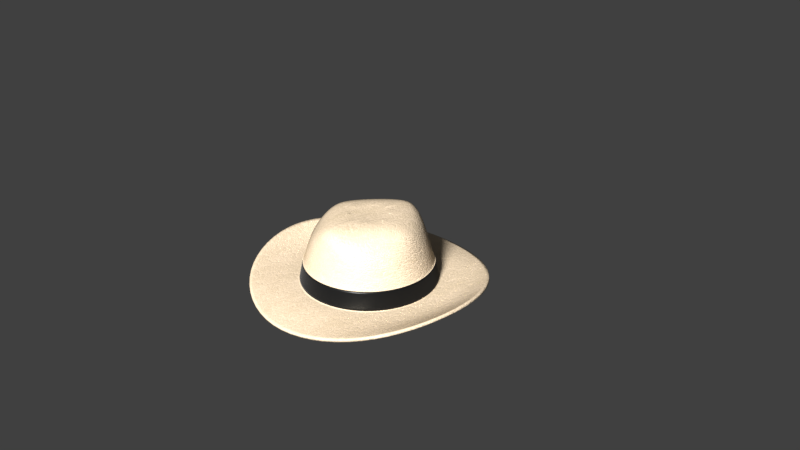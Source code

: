 # Source: Fedora.blend  (saved by Blender 2.79.0; exported with 4.5.12 LTS)
import bpy
from mathutils import Matrix  # noqa: F401  (used for matrix-valued properties, if any)

bpy.ops.wm.read_factory_settings(use_empty=True)
scene = bpy.context.scene
scene.name = 'Scene'

# ---- collections
col_collection_1 = bpy.data.collections.new('Collection 1'); scene.collection.children.link(col_collection_1)

# ---- materials (node trees are filled in below, after node groups)
mat_leather_white = bpy.data.materials.new('leather_white')
mat_leather_white.alpha_threshold = 0.0
mat_leather_white.diffuse_color = (0.5906, 0.4735, 0.3372, 1.0)
mat_leather_white.roughness = 0.5
mat_leather_white.line_color = (0.0, 0.0, 0.0, 1.0)
mat_rubber = bpy.data.materials.new('Rubber')
mat_rubber.alpha_threshold = 0.0
mat_rubber.roughness = 0.5

# ---- node groups
ng_leather = bpy.data.node_groups.new('Leather', 'ShaderNodeTree')
_s = ng_leather.interface.new_socket(name='Pattern', in_out='OUTPUT', socket_type='NodeSocketColor')
_s = ng_leather.interface.new_socket(name='Bump', in_out='OUTPUT', socket_type='NodeSocketColor')
_s.default_value = (0.0, 0.0, 0.0, 0.0)
_s = ng_leather.interface.new_socket(name='Bands1', in_out='INPUT', socket_type='NodeSocketVector')
_s.min_value = -1.0
_s.max_value = 1.0
_s = ng_leather.interface.new_socket(name='Bands2', in_out='INPUT', socket_type='NodeSocketVector')
_s.min_value = 0.0
_s.max_value = 1.0
_s = ng_leather.interface.new_socket(name='Scale', in_out='INPUT', socket_type='NodeSocketFloat')
_s.default_value = 25.0
_s.min_value = -1000.0
_s.max_value = 1000.0
_s = ng_leather.interface.new_socket(name='Gamma', in_out='INPUT', socket_type='NodeSocketFloat')
_s.default_value = 8.0
_s.min_value = 0.001
_s.max_value = 10.0
_s = ng_leather.interface.new_socket(name='Distortion', in_out='INPUT', socket_type='NodeSocketFloat')
_s.default_value = 9.0
_s.min_value = -1000.0
_s.max_value = 1000.0
_N = ng_leather.nodes; _L = ng_leather.links
n0 = _N.new('ShaderNodeTexWave'); n0.name = 'Wave Texture.001'; n0.location = (-505, -187)
n0.width = 186
n0.bands_direction = 'DIAGONAL'
n0.rings_direction = 'SPHERICAL'
n0.inputs[3].default_value = 6.0
n0.inputs[4].default_value = 1.5
n0.inputs[6].default_value = 1.571
n1 = _N.new('ShaderNodeTexWave'); n1.name = 'Wave Texture'; n1.location = (-495, 45)
n1.width = 173
n1.bands_direction = 'DIAGONAL'
n1.rings_direction = 'SPHERICAL'
n1.inputs[3].default_value = 6.0
n1.inputs[4].default_value = 1.5
n1.inputs[6].default_value = 1.571
n2 = _N.new('ShaderNodeValToRGB'); n2.name = 'ColorRamp.001'; n2.location = (-93, -116)
n2.width = 235
n2.color_ramp.interpolation = 'EASE'
while len(n2.color_ramp.elements) > 1: n2.color_ramp.elements.remove(n2.color_ramp.elements[-1])
n2.color_ramp.elements[0].position = 0.0; n2.color_ramp.elements[0].color = (0.5, 0.5, 0.5, 1.0)
_e = n2.color_ramp.elements.new(0.9299); _e.color = (0.2753, 0.2753, 0.2753, 1.0)
_e = n2.color_ramp.elements.new(0.965); _e.color = (0.1376, 0.1376, 0.1376, 1.0)
_e = n2.color_ramp.elements.new(1.0); _e.color = (0.0, 0.0, 0.0, 1.0)
n3 = _N.new('ShaderNodeGamma'); n3.name = 'Gamma'; n3.location = (505, -153)
n3.width = 127
n4 = _N.new('ShaderNodeMath'); n4.name = 'Math.001'; n4.location = (-265, -217)
n4.width = 120
n4.operation = 'POWER'
n4.use_clamp = True
n4.inputs[1].default_value = 10.0
n5 = _N.new('ShaderNodeMix'); n5.name = 'Mix'; n5.location = (212, -95)
n5.width = 129
n5.data_type = 'RGBA'
n5.blend_type = 'DARKEN'
n6 = _N.new('ShaderNodeMix'); n6.name = 'Mix.001'; n6.location = (212, 98)
n6.width = 129
n6.data_type = 'RGBA'
n6.blend_type = 'DARKEN'
n6.clamp_result = True
n6.inputs[0].default_value = 1.0
n7 = _N.new('ShaderNodeMath'); n7.name = 'Math'; n7.location = (-270, 86)
n7.width = 120
n7.operation = 'POWER'
n7.use_clamp = True
n7.inputs[1].default_value = 10.0
n8 = _N.new('ShaderNodeValToRGB'); n8.name = 'ColorRamp.002'; n8.location = (-95, 116)
n8.width = 235
n8.color_ramp.interpolation = 'EASE'
while len(n8.color_ramp.elements) > 1: n8.color_ramp.elements.remove(n8.color_ramp.elements[-1])
n8.color_ramp.elements[0].position = 0.0; n8.color_ramp.elements[0].color = (0.5, 0.5, 0.5, 1.0)
_e = n8.color_ramp.elements.new(0.9299); _e.color = (0.2753, 0.2753, 0.2753, 1.0)
_e = n8.color_ramp.elements.new(0.965); _e.color = (0.1376, 0.1376, 0.1376, 1.0)
_e = n8.color_ramp.elements.new(1.0); _e.color = (0.0, 0.0, 0.0, 1.0)
n9 = _N.new('ShaderNodeValToRGB'); n9.name = 'ColorRamp.003'; n9.location = (-94, 328)
n9.width = 235
n9.color_ramp.interpolation = 'CONSTANT'
while len(n9.color_ramp.elements) > 1: n9.color_ramp.elements.remove(n9.color_ramp.elements[-1])
n9.color_ramp.elements[0].position = 0.0; n9.color_ramp.elements[0].color = (1.0, 1.0, 1.0, 1.0)
_e = n9.color_ramp.elements.new(0.9299); _e.color = (0.0, 0.0, 0.0, 1.0)
_e = n9.color_ramp.elements.new(0.965); _e.color = (0.0, 0.0, 0.0, 1.0)
_e = n9.color_ramp.elements.new(1.0); _e.color = (0.0, 0.0, 0.0, 1.0)
n10 = _N.new('ShaderNodeValToRGB'); n10.name = 'ColorRamp.005'; n10.location = (-93, -328)
n10.width = 235
n10.color_ramp.interpolation = 'CONSTANT'
while len(n10.color_ramp.elements) > 1: n10.color_ramp.elements.remove(n10.color_ramp.elements[-1])
n10.color_ramp.elements[0].position = 0.0; n10.color_ramp.elements[0].color = (1.0, 1.0, 1.0, 1.0)
_e = n10.color_ramp.elements.new(0.9299); _e.color = (0.0, 0.0, 0.0, 1.0)
_e = n10.color_ramp.elements.new(0.965); _e.color = (0.0, 0.0, 0.0, 1.0)
_e = n10.color_ramp.elements.new(1.0); _e.color = (0.0, 0.0, 0.0, 1.0)
n11 = _N.new('ShaderNodeInvert'); n11.name = 'Invert'; n11.location = (372, -150)
n11.width = 100
n11.inputs[0].default_value = 0.4
n12 = _N.new('NodeGroupInput'); n12.name = 'Group Input'; n12.location = (-627, -83)
n13 = _N.new('NodeGroupOutput'); n13.name = 'Group Output'; n13.location = (627, -28)
_L.new(n12.outputs[2], n1.inputs[1])
_L.new(n12.outputs[2], n0.inputs[1])
_L.new(n11.outputs[0], n3.inputs[0])
_L.new(n5.outputs[2], n11.inputs[1])
_L.new(n1.outputs[1], n7.inputs[0])
_L.new(n0.outputs[1], n4.inputs[0])
_L.new(n2.outputs[0], n5.inputs[7])
_L.new(n12.outputs[3], n3.inputs[1])
_L.new(n4.outputs[0], n2.inputs[0])
_L.new(n12.outputs[4], n1.inputs[2])
_L.new(n12.outputs[4], n0.inputs[2])
_L.new(n7.outputs[0], n8.inputs[0])
_L.new(n8.outputs[0], n5.inputs[0])
_L.new(n8.outputs[0], n5.inputs[6])
_L.new(n12.outputs[1], n0.inputs[0])
_L.new(n12.outputs[0], n1.inputs[0])
_L.new(n3.outputs[0], n13.inputs[1])
_L.new(n6.outputs[2], n13.inputs[0])
_L.new(n9.outputs[0], n6.inputs[6])
_L.new(n7.outputs[0], n9.inputs[0])
_L.new(n4.outputs[0], n10.inputs[0])
_L.new(n10.outputs[0], n6.inputs[7])
n13.is_active_output = True
ng_noise_wrinkles = bpy.data.node_groups.new('Noise&Wrinkles', 'ShaderNodeTree')
_s = ng_noise_wrinkles.interface.new_socket(name='Color', in_out='OUTPUT', socket_type='NodeSocketColor')
_s = ng_noise_wrinkles.interface.new_socket(name='Vector', in_out='INPUT', socket_type='NodeSocketVector')
_s.min_value = 0.0
_s.max_value = 1.0
_s = ng_noise_wrinkles.interface.new_socket(name='Scale', in_out='INPUT', socket_type='NodeSocketFloat')
_s.default_value = 5.0
_s.min_value = -1000.0
_s.max_value = 1000.0
_s = ng_noise_wrinkles.interface.new_socket(name='WrinklesPattern', in_out='INPUT', socket_type='NodeSocketFloat')
_s.min_value = -1e+04
_s.max_value = 1e+04
_s = ng_noise_wrinkles.interface.new_socket(name='Threshold', in_out='INPUT', socket_type='NodeSocketFloat')
_s.default_value = 0.2
_s.min_value = -1e+04
_s.max_value = 1e+04
_N = ng_noise_wrinkles.nodes; _L = ng_noise_wrinkles.links
n0 = _N.new('ShaderNodeTexNoise'); n0.name = 'Noise Texture.001'; n0.location = (-129, 80)
n0.width = 174
n0.inputs[3].default_value = 1.0
n1 = _N.new('ShaderNodeMath'); n1.name = 'Math.002'; n1.location = (-103, -80)
n1.operation = 'LESS_THAN'
n2 = _N.new('ShaderNodeMix'); n2.name = 'Mix'; n2.location = (129, 4)
n2.width = 109
n2.data_type = 'RGBA'
n2.inputs[7].default_value = (0.0, 0.0, 0.0, 1.0)
n3 = _N.new('NodeGroupInput'); n3.name = 'Group Input'; n3.location = (-251, 0)
n4 = _N.new('NodeGroupOutput'); n4.name = 'Group Output'; n4.location = (251, 4)
_L.new(n1.outputs[0], n2.inputs[0])
_L.new(n0.outputs[0], n2.inputs[6])
_L.new(n2.outputs[2], n4.inputs[0])
_L.new(n3.outputs[0], n0.inputs[0])
_L.new(n3.outputs[1], n0.inputs[2])
_L.new(n3.outputs[2], n1.inputs[0])
_L.new(n3.outputs[3], n1.inputs[1])
n4.is_active_output = True
ng_nodegroup_002 = bpy.data.node_groups.new('NodeGroup.002', 'ShaderNodeTree')
_s = ng_nodegroup_002.interface.new_socket(name='Shader', in_out='OUTPUT', socket_type='NodeSocketShader')
_s = ng_nodegroup_002.interface.new_socket(name='Roughness', in_out='INPUT', socket_type='NodeSocketFloat')
_s.default_value = 50.0
_s.min_value = 1.0
_s.max_value = 100.0
_s = ng_nodegroup_002.interface.new_socket(name='Brightness', in_out='INPUT', socket_type='NodeSocketFloat')
_s.default_value = 10.0
_s.min_value = 1.0
_s.max_value = 100.0
_N = ng_nodegroup_002.nodes; _L = ng_nodegroup_002.links
n0 = _N.new('ShaderNodeMixShader'); n0.name = 'Mix Shader'; n0.location = (487, 51)
n1 = _N.new('ShaderNodeFresnel'); n1.name = 'Fresnel'; n1.location = (286, 248)
n1.inputs[0].default_value = 1.519
n2 = _N.new('ShaderNodeBsdfAnisotropic'); n2.name = 'Glossy BSDF'; n2.location = (286, 79)
n2.distribution = 'GGX'
n3 = _N.new('ShaderNodeBsdfDiffuse'); n3.name = 'Diffuse BSDF'; n3.location = (286, -158)
n4 = _N.new('NodeGroupOutput'); n4.name = 'Group Output'; n4.location = (699, 14)
n5 = _N.new('ShaderNodeMath'); n5.name = 'Math.001'; n5.location = (-261, 10)
n5.operation = 'DIVIDE'
n5.inputs[1].default_value = 100.0
n6 = _N.new('ShaderNodeMath'); n6.name = 'Math'; n6.location = (-243, -215)
n6.operation = 'DIVIDE'
n6.inputs[1].default_value = 1000.0
n7 = _N.new('ShaderNodeBrightContrast'); n7.name = 'Bright/Contrast.002'; n7.location = (35, -248)
n7.inputs[1].default_value = 0.1
n8 = _N.new('NodeGroupInput'); n8.name = 'Group Input'; n8.location = (-699, -117)
n9 = _N.new('ShaderNodeMath'); n9.name = 'Math.002'; n9.location = (0, 0)
n9.operation = 'POWER'
_L.new(n2.outputs[0], n0.inputs[1])
_L.new(n3.outputs[0], n0.inputs[2])
_L.new(n1.outputs[0], n0.inputs[0])
_L.new(n0.outputs[0], n4.inputs[0])
_L.new(n8.outputs[0], n5.inputs[0])
_L.new(n8.outputs[1], n6.inputs[0])
_L.new(n6.outputs[0], n7.inputs[0])
_L.new(n7.outputs[0], n3.inputs[0])
_L.new(n6.outputs[0], n2.inputs[0])
_L.new(n5.outputs[0], n3.inputs[1])
_L.new(n5.outputs[0], n9.inputs[0])
_L.new(n9.outputs[0], n2.inputs[1])
n4.is_active_output = True

# ---- material node trees
mat_leather_white.use_nodes = True; mat_leather_white.node_tree.nodes.clear()
_N = mat_leather_white.node_tree.nodes; _L = mat_leather_white.node_tree.links
n0 = _N.new('ShaderNodeMapping'); n0.name = 'Mapping.001'; n0.location = (-619, 279)
n0.inputs[2].default_value = (0.0, 0.0, 1.571)
n1 = _N.new('ShaderNodeMapping'); n1.name = 'Mapping'; n1.location = (-917, -33)
n1.inputs[2].default_value = (0.7854, 0.7854, 0.7854)
n2 = _N.new('ShaderNodeMapping'); n2.name = 'Mapping.002'; n2.location = (-617, -35)
n2.inputs[2].default_value = (0.0, 0.0, 1.571)
n3 = _N.new('ShaderNodeMapping'); n3.name = 'Mapping.003'; n3.location = (-911, -362)
n3.inputs[2].default_value = (0.5236, 0.5236, 1.047)
n4 = _N.new('ShaderNodeMapping'); n4.name = 'Mapping.004'; n4.location = (-611, -364)
n4.inputs[2].default_value = (0.0, 0.0, 1.571)
n5 = _N.new('ShaderNodeGroup'); n5.name = 'Group.006'; n5.location = (-313, -356)
n5.width = 180
n5.node_tree = ng_leather
n5.inputs[2].default_value = 20.0
n5.inputs[3].default_value = 5.0
n5.inputs[4].default_value = 16.0
n6 = _N.new('ShaderNodeGroup'); n6.name = 'Group.005'; n6.location = (-313, -71)
n6.width = 180
n6.node_tree = ng_leather
n6.inputs[2].default_value = 15.0
n6.inputs[3].default_value = 5.0
n6.inputs[4].default_value = 18.0
n7 = _N.new('ShaderNodeTexCoord'); n7.name = 'Texture Coordinate'; n7.location = (-1177, 361)
n7.width = 139
n8 = _N.new('ShaderNodeFresnel'); n8.name = 'Fresnel.001'; n8.location = (801, 360)
n8.width = 150
n8.inputs[0].default_value = 1.4
n9 = _N.new('ShaderNodeBsdfDiffuse'); n9.name = 'Diffuse BSDF.002'; n9.location = (799, 274)
n9.width = 172
n10 = _N.new('ShaderNodeBsdfAnisotropic'); n10.name = 'Glossy BSDF.001'; n10.location = (799, 144)
n10.width = 174
n10.distribution = 'BECKMANN'
n10.inputs[0].default_value = (0.7913, 0.7072, 0.5582, 1.0)
n10.inputs[1].default_value = 0.4472
n11 = _N.new('ShaderNodeMixShader'); n11.name = 'Mix Shader'; n11.location = (1011, 309)
n11.width = 131
n12 = _N.new('ShaderNodeOutputMaterial'); n12.name = 'Material Output'; n12.location = (1177, 302)
n12.width = 148
n13 = _N.new('ShaderNodeValToRGB'); n13.name = 'ColorRamp.002'; n13.location = (513, 364)
n13.width = 235
while len(n13.color_ramp.elements) > 1: n13.color_ramp.elements.remove(n13.color_ramp.elements[-1])
n13.color_ramp.elements[0].position = 0.0; n13.color_ramp.elements[0].color = (0.6105, 0.4852, 0.3515, 1.0)
_e = n13.color_ramp.elements.new(0.3925); _e.color = (0.5251, 0.4183, 0.2911, 1.0)
_e = n13.color_ramp.elements.new(0.75); _e.color = (0.4824, 0.3849, 0.2609, 1.0)
_e = n13.color_ramp.elements.new(1.0); _e.color = (0.4397, 0.3515, 0.2307, 1.0)
n14 = _N.new('ShaderNodeBump'); n14.name = 'Bump'; n14.location = (541, 125)
n14.width = 189
n14.inputs[0].default_value = 2.0
n14.inputs[1].default_value = 0.1
n14.inputs[2].default_value = 1.0
n15 = _N.new('ShaderNodeGroup'); n15.name = 'Group.003'; n15.location = (275, 359)
n15.width = 196
n15.node_tree = ng_noise_wrinkles
n15.inputs[1].default_value = 7.5
n15.inputs[3].default_value = 0.3
n16 = _N.new('ShaderNodeMix'); n16.name = 'Mix.004'; n16.location = (273, -106)
n16.width = 138
n16.data_type = 'RGBA'
n16.blend_type = 'DARKEN'
n16.inputs[0].default_value = 0.75
n17 = _N.new('ShaderNodeMix'); n17.name = 'Mix.003'; n17.location = (60, -66)
n17.width = 147
n17.data_type = 'RGBA'
n17.blend_type = 'DARKEN'
n17.inputs[0].default_value = 0.85
n18 = _N.new('ShaderNodeMix'); n18.name = 'Mix.002'; n18.location = (-75, 179)
n18.width = 143
n18.data_type = 'RGBA'
n18.blend_type = 'DARKEN'
n18.inputs[0].default_value = 0.85
n19 = _N.new('ShaderNodeMix'); n19.name = 'Mix.005'; n19.location = (95, 179)
n19.width = 145
n19.data_type = 'RGBA'
n19.blend_type = 'DARKEN'
n19.inputs[0].default_value = 0.75
n20 = _N.new('ShaderNodeGroup'); n20.name = 'Group.004'; n20.location = (-315, 208)
n20.width = 180
n20.node_tree = ng_leather
n20.inputs[2].default_value = 6.0
n20.inputs[3].default_value = 5.0
n20.inputs[4].default_value = 14.0
_L.new(n7.outputs[0], n1.inputs[0])
_L.new(n0.outputs[0], n20.inputs[0])
_L.new(n2.outputs[0], n6.inputs[0])
_L.new(n20.outputs[0], n18.inputs[6])
_L.new(n6.outputs[0], n18.inputs[7])
_L.new(n18.outputs[2], n19.inputs[6])
_L.new(n20.outputs[1], n17.inputs[6])
_L.new(n6.outputs[1], n17.inputs[7])
_L.new(n1.outputs[0], n6.inputs[1])
_L.new(n1.outputs[0], n2.inputs[0])
_L.new(n7.outputs[0], n0.inputs[0])
_L.new(n7.outputs[0], n20.inputs[1])
_L.new(n7.outputs[0], n15.inputs[0])
_L.new(n4.outputs[0], n5.inputs[0])
_L.new(n5.outputs[1], n16.inputs[7])
_L.new(n3.outputs[0], n5.inputs[1])
_L.new(n3.outputs[0], n4.inputs[0])
_L.new(n7.outputs[0], n3.inputs[0])
_L.new(n17.outputs[2], n16.inputs[6])
_L.new(n16.outputs[2], n14.inputs[3])
_L.new(n11.outputs[0], n12.inputs[0])
_L.new(n13.outputs[0], n9.inputs[0])
_L.new(n8.outputs[0], n11.inputs[0])
_L.new(n9.outputs[0], n11.inputs[1])
_L.new(n10.outputs[0], n11.inputs[2])
_L.new(n15.outputs[0], n13.inputs[0])
_L.new(n14.outputs[0], n9.inputs[2])
_L.new(n14.outputs[0], n10.inputs[4])
_L.new(n19.outputs[2], n15.inputs[2])
_L.new(n5.outputs[0], n19.inputs[7])
n12.is_active_output = True
mat_rubber.use_nodes = True; mat_rubber.node_tree.nodes.clear()
_N = mat_rubber.node_tree.nodes; _L = mat_rubber.node_tree.links
n0 = _N.new('ShaderNodeOutputMaterial'); n0.name = 'Material Output'; n0.location = (100, 4)
n1 = _N.new('ShaderNodeGroup'); n1.name = 'Group'; n1.location = (-100, -4)
n1.label = 'Rubber'
n1.node_tree = ng_nodegroup_002
n1.inputs[0].default_value = 10.0
n1.inputs[1].default_value = 10.0
_L.new(n1.outputs[0], n0.inputs[0])
n0.is_active_output = True

# ---- world
world_world = bpy.data.worlds.new('World'); scene.world = world_world
world_world.color = (0.05088, 0.05088, 0.05088)
world_world.use_sun_shadow = False
world_world.sun_shadow_jitter_overblur = 0.0
world_world.cycles.sampling_method = 'MANUAL'

# ---- cameras
cam_camera = bpy.data.cameras.new('Camera')
cam_camera.clip_end = 100.0
cam_camera.lens = 35.0
cam_camera.sensor_width = 32.0
cam_camera.sensor_height = 18.0
cam_camera.ortho_scale = 7.314
cam_camera.dof.focus_distance = 0.0

# ---- lights
light_lamp = bpy.data.lights.new('Lamp', 'SUN')
light_lamp.transmission_factor = 0.0
light_lamp.cutoff_distance = 30.0
light_lamp.angle = 0.1993
light_lamp.shadow_buffer_clip_start = 1.001
light_lamp.shadow_soft_size = 0.1
light_lamp.shadow_cascade_max_distance = 1000.0

# ---- meshes
me_cylinder = bpy.data.meshes.new('Cylinder')
me_cylinder.from_pydata([(-7.182e-06, -0.3058, 0.9833), (-6.545e-06, 0.5755, 0.8962), (-0.6953, -0.3058, 0.6953), (-0.2576, 0.5755, 0.5577), (-0.9833, -0.3058, -8.331e-06), (-0.7887, 0.5755, -3.699e-06), (-0.6953, -0.3058, -0.6953), (-0.2567, 0.5755, -0.3672), (7.182e-06, -0.3058, -0.9833), (6.28e-06, 0.5755, -0.8599), (-1.511e-11, 0.5551, 2.069e-06), (-6.77e-06, -0.06684, 0.927), (-5.995e-06, 0.3302, 0.8209), (-0.5805, 0.3302, 0.5805), (-0.6555, -0.06684, 0.6555), (-0.8209, 0.3302, -4.825e-06), (-0.927, -0.06684, -7.048e-06), (-0.5804, 0.3302, -0.5805), (-0.6555, -0.06684, -0.6555), (5.995e-06, 0.3302, -0.8209), (6.77e-06, -0.06683, -0.927), (1.707e-06, 0.5755, -0.2337), (-0.1652, 0.5755, -0.1652), (-0.2337, 0.5755, 4.118e-07), (-0.1652, 0.5755, 0.1652), (-1.707e-06, 0.5755, 0.2337), (-1.25e-05, -0.4325, 1.712), (-1.211, -0.2732, 1.211), (-1.712, -0.05107, -1.276e-05), (-1.211, -0.2732, -1.211), (1.25e-05, -0.4324, -1.712), (-9.904e-06, -0.3178, 1.356), (-0.9588, -0.3178, 0.9588), (-0.9588, -0.3178, -0.9588), (9.904e-06, -0.3178, -1.356), (-1.356, -0.3178, -1.111e-05), (-7.332e-06, -0.3009, 1.004), (-0.711, -0.3006, 0.711), (-0.6711, -0.06162, 0.6711), (-1.005, -0.3006, -8.473e-06), (-0.9491, -0.06162, -7.191e-06), (-0.711, -0.3006, -0.711), (-0.6711, -0.06161, -0.6711), (7.332e-06, -0.3009, -1.004), (6.92e-06, -0.06199, -0.9475), (-6.92e-06, -0.062, 0.9475)], [(24, 25), (23, 24), (22, 23), (21, 22)], [(12, 1, 3, 13), (13, 3, 5, 15), (15, 5, 7, 17), (17, 7, 9, 19), (1, 25, 10, 24, 3), (3, 24, 10, 23, 5), (5, 23, 10, 22, 7), (7, 22, 10, 21, 9), (2, 0, 36, 37), (18, 17, 19, 20), (11, 14, 38, 45), (16, 15, 17, 18), (4, 2, 37, 39), (14, 13, 15, 16), (16, 18, 42, 40), (11, 12, 13, 14), (31, 32, 27, 26), (33, 34, 30, 29), (35, 33, 29, 28), (32, 35, 28, 27), (2, 4, 35, 32), (4, 6, 33, 35), (6, 8, 34, 33), (0, 2, 32, 31), (41, 42, 44, 43), (39, 40, 42, 41), (37, 38, 40, 39), (36, 45, 38, 37), (8, 6, 41, 43), (18, 20, 44, 42), (14, 16, 40, 38), (6, 4, 39, 41)])
me_cylinder.polygons.foreach_set('use_smooth', [True] * 32)
me_cylinder.polygons.foreach_set('material_index', [0, 0, 0, 0, 0, 0, 0, 0, 0, 0, 0, 0, 0, 0, 0, 0, 0, 0, 0, 0, 0, 0, 0, 0, 1, 1, 1, 1, 0, 0, 0, 0])
_k = {(0, 2): 1.0, (2, 4): 1.0, (4, 6): 1.0, (6, 8): 1.0, (36, 37): 1.0, (37, 39): 1.0, (39, 41): 1.0, (41, 43): 1.0, (42, 44): 1.0, (40, 42): 1.0, (38, 40): 1.0, (38, 45): 1.0}
me_cylinder.attributes.new('crease_edge', 'FLOAT', 'EDGE').data.foreach_set('value', [_k.get((min(e.vertices), max(e.vertices)), 0.0) for e in me_cylinder.edges])
me_cylinder.materials.append(mat_leather_white)
me_cylinder.materials.append(mat_rubber)
me_cylinder.use_remesh_preserve_volume = False
me_cylinder.use_remesh_preserve_attributes = False
me_cylinder.use_mirror_vertex_groups = False
me_cylinder.update()

# ---- objects
ob_cylinder = bpy.data.objects.new('Cylinder', me_cylinder)
ob_lamp = bpy.data.objects.new('Lamp', light_lamp)
ob_camera = bpy.data.objects.new('Camera', cam_camera)

# ---- transforms, parenting, visibility, modifiers, constraints
ob_cylinder.location = (0.0, 0.0, 0.0)
ob_cylinder.rotation_euler = (1.571, -0.0, -3.142)
ob_cylinder.lineart.crease_threshold = 0.0
_m = ob_cylinder.modifiers.new('Mirror', 'MIRROR')
_m.use_clip = True
_m = ob_cylinder.modifiers.new('Subsurf', 'SUBSURF')
_m.uv_smooth = 'PRESERVE_CORNERS'
_m.levels = 3
_m.render_levels = 3
_m.show_only_control_edges = False
_m = ob_cylinder.modifiers.new('Solidify', 'SOLIDIFY')
_m.thickness = 0.034
_m.nonmanifold_thickness_mode = 'FIXED'
_m.nonmanifold_merge_threshold = 0.0003
ob_lamp.location = (4.076, -8.027, 5.904)
ob_lamp.rotation_euler = (-0.4573, -0.9344, 2.572)
ob_lamp.lock_rotations_4d = False
ob_lamp.empty_display_type = 'ARROWS'
ob_lamp.color = (0.0, 0.0, 0.0, 0.0)
ob_lamp.lineart.crease_threshold = 0.0
ob_camera.location = (7.481, -6.508, 5.344)
ob_camera.rotation_euler = (1.109, 0.0, 0.8149)
ob_camera.lock_rotations_4d = False
ob_camera.empty_display_type = 'ARROWS'
ob_camera.color = (0.0, 0.0, 0.0, 0.0)
ob_camera.display_type = 'WIRE'
ob_camera.lineart.crease_threshold = 0.0

# ---- collection membership
col_collection_1.objects.link(ob_cylinder)
col_collection_1.objects.link(ob_lamp)
col_collection_1.objects.link(ob_camera)

# ---- scene / render settings (as saved in the file)
scene.camera = ob_camera
scene.frame_start = 1; scene.frame_end = 250; scene.frame_set(1)
scene.render.engine = 'CYCLES'
scene.render.resolution_percentage = 50
scene.render.dither_intensity = 0.0
scene.cycles.use_denoising = False
scene.cycles.samples = 128
scene.cycles.sampling_pattern = 'TABULATED_SOBOL'
scene.cycles.light_sampling_threshold = 0.0
scene.cycles.use_adaptive_sampling = False
scene.cycles.use_light_tree = False
scene.cycles.blur_glossy = 0.0
scene.cycles.sample_clamp_indirect = 0.0
scene.view_settings.view_transform = 'Standard'
bpy.context.view_layer.update()
